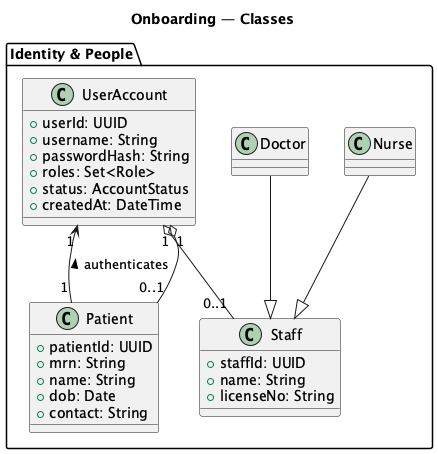

The diagram above was rendered by PlantUML. Its source (embedded in the PNG):
@startuml
title Onboarding — Classes

package "Identity & People" {
  class UserAccount {
    +userId: UUID
    +username: String
    +passwordHash: String
    +roles: Set<Role>
    +status: AccountStatus
    +createdAt: DateTime
  }

  class Patient {
    +patientId: UUID
    +mrn: String
    +name: String
    +dob: Date
    +contact: String
  }

  class Staff {
    +staffId: UUID
    +name: String
    +licenseNo: String
  }
  class Doctor
  class Nurse
  Doctor --|> Staff
  Nurse  --|> Staff

  Patient "1" --> "1" UserAccount : authenticates >
  UserAccount "1" o-- "0..1" Patient
  UserAccount "1" o-- "0..1" Staff
}
@enduml